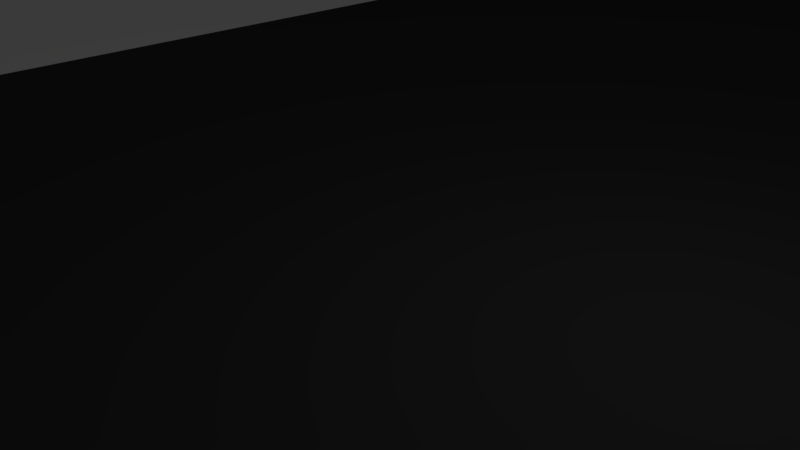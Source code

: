 # Source: RJR_Stage.blend  (saved by Blender 2.78.0; exported with 4.5.12 LTS)
import bpy
from mathutils import Matrix  # noqa: F401  (used for matrix-valued properties, if any)

bpy.ops.wm.read_factory_settings(use_empty=True)
scene = bpy.context.scene
scene.name = 'Scene'

# ---- collections
col_collection_1 = bpy.data.collections.new('Collection 1'); scene.collection.children.link(col_collection_1)

# ---- materials (node trees are filled in below, after node groups)
mat_material_001 = bpy.data.materials.new('Material.001')
mat_material_001.alpha_threshold = 0.0
mat_material_001.use_transparent_shadow = False
mat_material_001.diffuse_color = (0.04203, 0.04203, 0.04203, 1.0)
mat_material_001.roughness = 0.5

# ---- material node trees

# ---- world
world_world = bpy.data.worlds.new('World'); scene.world = world_world
world_world.color = (0.05088, 0.05088, 0.05088)
world_world.use_sun_shadow = False
world_world.sun_shadow_jitter_overblur = 0.0
world_world.cycles.sampling_method = 'MANUAL'

# ---- cameras
cam_camera = bpy.data.cameras.new('Camera')
cam_camera.clip_end = 100.0
cam_camera.lens = 35.0
cam_camera.sensor_width = 32.0
cam_camera.sensor_height = 18.0
cam_camera.ortho_scale = 7.314
cam_camera.dof.focus_distance = 0.0
cam_camera.dof.aperture_fstop = 128.0

# ---- lights
light_lamp = bpy.data.lights.new('Lamp', 'POINT')
light_lamp.transmission_factor = 0.0
light_lamp.cutoff_distance = 30.0
light_lamp.energy = 100.0
light_lamp.shadow_buffer_clip_start = 1.001
light_lamp.shadow_soft_size = 0.1
light_lamp.shadow_maximum_resolution = 0.006
light_lamp.use_absolute_resolution = True

# ---- meshes
me_plane_001 = bpy.data.meshes.new('Plane.001')
me_plane_001.from_pydata([(-1.0, -1.0, 0.0), (1.0, -1.0, 0.0), (-1.0, 1.0, 0.0), (1.0, 1.0, 0.0)], [], [(0, 1, 3, 2)])
me_plane_001.use_remesh_preserve_volume = False
me_plane_001.use_remesh_preserve_attributes = False
me_plane_001.use_mirror_vertex_groups = False
me_plane_001.update()
me_cube = bpy.data.meshes.new('Cube')
me_cube.from_pydata([(-1.0, -1.0, -1.0), (-1.0, -1.0, 1.0), (-1.0, 1.0, -1.0), (-1.0, 1.0, 1.0), (1.0, -1.0, -1.0), (1.0, -1.0, 1.0), (1.0, 1.0, -1.0), (1.0, 1.0, 1.0)], [], [(0, 1, 3, 2), (2, 3, 7, 6), (6, 7, 5, 4), (4, 5, 1, 0), (2, 6, 4, 0), (7, 3, 1, 5)])
me_cube.use_remesh_preserve_volume = False
me_cube.use_remesh_preserve_attributes = False
me_cube.use_mirror_vertex_groups = False
me_cube.update()
me_plane = bpy.data.meshes.new('Plane')
me_plane.from_pydata([(-1.0, -1.0, 0.0), (1.0, -1.0, 0.0), (-1.0, 1.0, 0.0), (1.0, 1.0, 0.0)], [], [(0, 1, 3, 2)])
me_plane.materials.append(mat_material_001)
me_plane.use_remesh_preserve_volume = False
me_plane.use_remesh_preserve_attributes = False
me_plane.use_mirror_vertex_groups = False
me_plane.update()

# ---- objects
ob_plane_001 = bpy.data.objects.new('Plane.001', me_plane_001)
ob_cube = bpy.data.objects.new('Cube', me_cube)
ob_plane = bpy.data.objects.new('Plane', me_plane)
ob_lamp = bpy.data.objects.new('Lamp', light_lamp)
ob_camera = bpy.data.objects.new('Camera', cam_camera)

# ---- transforms, parenting, visibility, modifiers, constraints
ob_plane_001.location = (0.0, 320.0, 0.0)
ob_plane_001.scale = (170.2, 327.4, 89.25)
ob_plane_001.lineart.crease_threshold = 0.0
ob_cube.location = (15.56, 22.12, 13.09)
ob_cube.scale = (4.266, 4.266, -13.25)
ob_cube.lineart.crease_threshold = 0.0
ob_plane.location = (0.0, 320.0, 0.01)
ob_plane.scale = (11.17, 327.4, 89.25)
ob_plane.lineart.crease_threshold = 0.0
ob_lamp.location = (4.076, 321.0, 5.904)
ob_lamp.rotation_euler = (0.6503, 0.05522, 1.866)
ob_lamp.lock_rotations_4d = False
ob_lamp.empty_display_type = 'ARROWS'
ob_lamp.color = (0.0, 0.0, 0.0, 0.0)
ob_lamp.lineart.crease_threshold = 0.0
ob_camera.location = (7.481, 313.5, 5.344)
ob_camera.rotation_euler = (1.109, 0.0, 0.8149)
ob_camera.lock_rotations_4d = False
ob_camera.empty_display_type = 'ARROWS'
ob_camera.color = (0.0, 0.0, 0.0, 0.0)
ob_camera.display_type = 'WIRE'
ob_camera.lineart.crease_threshold = 0.0

# ---- collection membership
col_collection_1.objects.link(ob_plane_001)
col_collection_1.objects.link(ob_cube)
col_collection_1.objects.link(ob_plane)
col_collection_1.objects.link(ob_lamp)
col_collection_1.objects.link(ob_camera)

# ---- scene / render settings (as saved in the file)
scene.camera = ob_camera
scene.frame_start = 1; scene.frame_end = 250; scene.frame_set(1)
scene.render.engine = 'BLENDER_EEVEE_NEXT'
scene.render.resolution_percentage = 50
scene.render.dither_intensity = 0.0
scene.cycles.use_denoising = False
scene.cycles.samples = 128
scene.cycles.sampling_pattern = 'TABULATED_SOBOL'
scene.cycles.light_sampling_threshold = 0.0
scene.cycles.use_adaptive_sampling = False
scene.cycles.use_light_tree = False
scene.cycles.blur_glossy = 0.0
scene.cycles.sample_clamp_indirect = 0.0
scene.view_settings.view_transform = 'Standard'
bpy.context.view_layer.update()
